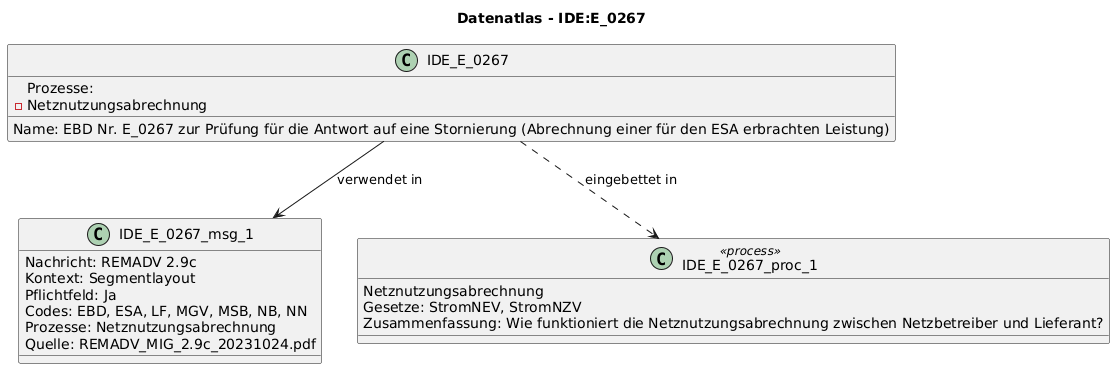

The diagram above was rendered by PlantUML. Its source (embedded in the PNG):
@startuml
title Datenatlas - IDE:E_0267
class IDE_E_0267 {
  Name: EBD Nr. E_0267 zur Prüfung für die Antwort auf eine Stornierung (Abrechnung einer für den ESA erbrachten Leistung)
  Prozesse:
    - Netznutzungsabrechnung
}
class IDE_E_0267_msg_1 {
  Nachricht: REMADV 2.9c
  Kontext: Segmentlayout
  Pflichtfeld: Ja
  Codes: EBD, ESA, LF, MGV, MSB, NB, NN
  Prozesse: Netznutzungsabrechnung
  Quelle: REMADV_MIG_2.9c_20231024.pdf
}
IDE_E_0267 --> IDE_E_0267_msg_1 : verwendet in
class IDE_E_0267_proc_1 <<process>> {
  Netznutzungsabrechnung
  Gesetze: StromNEV, StromNZV
  Zusammenfassung: Wie funktioniert die Netznutzungsabrechnung zwischen Netzbetreiber und Lieferant?
}
IDE_E_0267 ..> IDE_E_0267_proc_1 : eingebettet in
@enduml